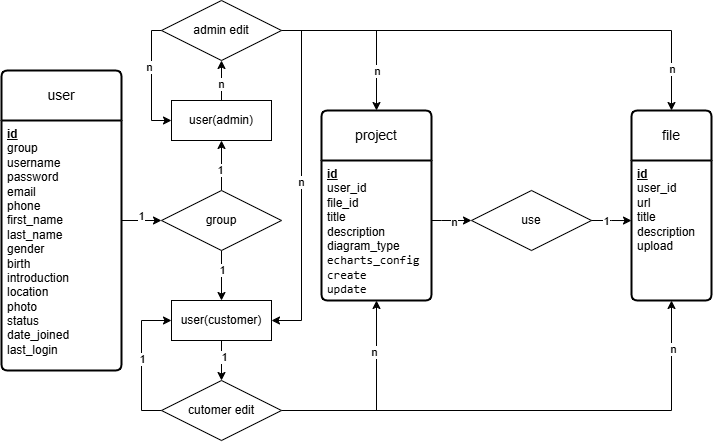

The diagram above was exported from draw.io. Its source (the exported page's mxGraphModel, read from the mxfile embedded in the PNG):
<mxGraphModel dx="1195" dy="615" grid="1" gridSize="10" guides="1" tooltips="1" connect="1" arrows="1" fold="1" page="1" pageScale="1" pageWidth="827" pageHeight="1169" math="0" shadow="0">
  <root>
    <mxCell id="0" />
    <mxCell id="1" parent="0" />
    <mxCell id="ozpLbiX_fu5x1f-NspbY-40" value="user" style="swimlane;childLayout=stackLayout;horizontal=1;startSize=50;horizontalStack=0;rounded=1;fontSize=14;fontStyle=0;strokeWidth=2;resizeParent=0;resizeLast=1;shadow=0;dashed=0;align=center;arcSize=4;whiteSpace=wrap;html=1;" parent="1" vertex="1">
      <mxGeometry x="160" y="610" width="120" height="300" as="geometry" />
    </mxCell>
    <mxCell id="ozpLbiX_fu5x1f-NspbY-41" value="&lt;span style=&quot;font-weight: 700; text-wrap-mode: wrap; text-decoration-line: underline;&quot;&gt;id&lt;/span&gt;&lt;div&gt;&lt;div&gt;&lt;div&gt;&lt;div&gt;&lt;span style=&quot;text-wrap-mode: wrap;&quot;&gt;group&lt;/span&gt;&lt;/div&gt;&lt;/div&gt;&lt;div&gt;&lt;span style=&quot;text-wrap-mode: wrap;&quot;&gt;username&lt;/span&gt;&lt;/div&gt;&lt;div&gt;&lt;span style=&quot;text-wrap-mode: wrap;&quot;&gt;password&lt;/span&gt;&lt;span style=&quot;text-wrap-mode: wrap;&quot;&gt;&lt;/span&gt;&lt;/div&gt;&lt;div&gt;&lt;span style=&quot;text-wrap-mode: wrap;&quot;&gt;email&lt;/span&gt;&lt;span style=&quot;text-wrap-mode: wrap;&quot;&gt;&lt;/span&gt;&lt;/div&gt;&lt;div&gt;&lt;span style=&quot;text-wrap-mode: wrap;&quot;&gt;phone&lt;/span&gt;&lt;span style=&quot;text-wrap-mode: wrap;&quot;&gt;&lt;/span&gt;&lt;/div&gt;&lt;div&gt;&lt;span style=&quot;text-wrap-mode: wrap;&quot;&gt;first_name&lt;/span&gt;&lt;span style=&quot;text-wrap-mode: wrap;&quot;&gt;&lt;/span&gt;&lt;/div&gt;&lt;div&gt;&lt;span style=&quot;text-wrap-mode: wrap;&quot;&gt;last_name&lt;/span&gt;&lt;/div&gt;&lt;div&gt;&lt;span style=&quot;text-wrap-mode: wrap;&quot;&gt;gender&lt;/span&gt;&lt;/div&gt;&lt;div&gt;&lt;span style=&quot;text-wrap-mode: wrap;&quot;&gt;birth&lt;/span&gt;&lt;/div&gt;&lt;div&gt;&lt;span style=&quot;text-wrap-mode: wrap;&quot;&gt;introduction&lt;/span&gt;&lt;/div&gt;&lt;div&gt;&lt;span style=&quot;text-wrap-mode: wrap;&quot;&gt;location&lt;/span&gt;&lt;/div&gt;&lt;div&gt;&lt;span style=&quot;text-wrap-mode: wrap;&quot;&gt;photo&lt;/span&gt;&lt;span style=&quot;text-wrap-mode: wrap;&quot;&gt;&lt;/span&gt;&lt;/div&gt;&lt;div&gt;&lt;span style=&quot;text-wrap-mode: wrap;&quot;&gt;status&lt;/span&gt;&lt;/div&gt;&lt;div&gt;&lt;span style=&quot;background-color: transparent; color: light-dark(rgb(0, 0, 0), rgb(255, 255, 255));&quot;&gt;date_joined&lt;/span&gt;&lt;/div&gt;&lt;div&gt;last_login&amp;nbsp;&lt;/div&gt;&lt;div&gt;&amp;nbsp;&lt;span style=&quot;text-wrap-mode: wrap;&quot;&gt;&lt;/span&gt;&lt;/div&gt;&lt;/div&gt;&lt;/div&gt;" style="align=left;strokeColor=none;fillColor=none;spacingLeft=4;fontSize=12;verticalAlign=top;resizable=0;rotatable=0;part=1;html=1;" parent="ozpLbiX_fu5x1f-NspbY-40" vertex="1">
      <mxGeometry y="50" width="120" height="250" as="geometry" />
    </mxCell>
    <mxCell id="r9TCEUBcotQIVBJyixz0-10" value="project" style="swimlane;childLayout=stackLayout;horizontal=1;startSize=50;horizontalStack=0;rounded=1;fontSize=14;fontStyle=0;strokeWidth=2;resizeParent=0;resizeLast=1;shadow=0;dashed=0;align=center;arcSize=4;whiteSpace=wrap;html=1;" vertex="1" parent="1">
      <mxGeometry x="480" y="650" width="110" height="190" as="geometry" />
    </mxCell>
    <mxCell id="r9TCEUBcotQIVBJyixz0-11" value="&lt;span style=&quot;text-wrap-mode: wrap; text-decoration-line: underline; font-weight: 700;&quot;&gt;id&lt;/span&gt;&lt;div&gt;user_id&lt;/div&gt;&lt;div&gt;file_id&lt;/div&gt;&lt;div&gt;title&lt;/div&gt;&lt;div&gt;description&lt;/div&gt;&lt;div&gt;diagram_type&lt;/div&gt;&lt;div&gt;&lt;code&gt;echarts_config&lt;/code&gt;&lt;/div&gt;&lt;div&gt;&lt;code&gt;create&lt;/code&gt;&lt;/div&gt;&lt;div&gt;&lt;code&gt;update&lt;/code&gt;&lt;/div&gt;" style="align=left;strokeColor=none;fillColor=none;spacingLeft=4;fontSize=12;verticalAlign=top;resizable=0;rotatable=0;part=1;html=1;" vertex="1" parent="r9TCEUBcotQIVBJyixz0-10">
      <mxGeometry y="50" width="110" height="140" as="geometry" />
    </mxCell>
    <mxCell id="r9TCEUBcotQIVBJyixz0-13" value="file" style="swimlane;childLayout=stackLayout;horizontal=1;startSize=50;horizontalStack=0;rounded=1;fontSize=14;fontStyle=0;strokeWidth=2;resizeParent=0;resizeLast=1;shadow=0;dashed=0;align=center;arcSize=4;whiteSpace=wrap;html=1;" vertex="1" parent="1">
      <mxGeometry x="790" y="650" width="80" height="190" as="geometry" />
    </mxCell>
    <mxCell id="r9TCEUBcotQIVBJyixz0-14" value="&lt;span style=&quot;text-wrap-mode: wrap; text-decoration-line: underline; font-weight: 700;&quot;&gt;id&lt;/span&gt;&lt;div&gt;user_id&lt;/div&gt;&lt;div&gt;&lt;span style=&quot;background-color: transparent; color: light-dark(rgb(0, 0, 0), rgb(255, 255, 255));&quot;&gt;url&lt;/span&gt;&lt;/div&gt;&lt;div&gt;&lt;span style=&quot;background-color: transparent; color: light-dark(rgb(0, 0, 0), rgb(255, 255, 255));&quot;&gt;title&lt;/span&gt;&lt;/div&gt;&lt;div&gt;description&lt;/div&gt;&lt;div&gt;&lt;span style=&quot;background-color: transparent; color: light-dark(rgb(0, 0, 0), rgb(255, 255, 255));&quot;&gt;upload&lt;/span&gt;&lt;/div&gt;&lt;div&gt;&lt;br&gt;&lt;/div&gt;" style="align=left;strokeColor=none;fillColor=none;spacingLeft=4;fontSize=12;verticalAlign=top;resizable=0;rotatable=0;part=1;html=1;" vertex="1" parent="r9TCEUBcotQIVBJyixz0-13">
      <mxGeometry y="50" width="80" height="140" as="geometry" />
    </mxCell>
    <mxCell id="r9TCEUBcotQIVBJyixz0-40" value="use" style="shape=rhombus;perimeter=rhombusPerimeter;whiteSpace=wrap;html=1;align=center;" vertex="1" parent="1">
      <mxGeometry x="630" y="730" width="120" height="60" as="geometry" />
    </mxCell>
    <mxCell id="r9TCEUBcotQIVBJyixz0-183" style="edgeStyle=orthogonalEdgeStyle;rounded=0;orthogonalLoop=1;jettySize=auto;html=1;entryX=0.5;entryY=1;entryDx=0;entryDy=0;" edge="1" parent="1" source="r9TCEUBcotQIVBJyixz0-65" target="r9TCEUBcotQIVBJyixz0-11">
      <mxGeometry relative="1" as="geometry" />
    </mxCell>
    <mxCell id="r9TCEUBcotQIVBJyixz0-200" value="n" style="edgeLabel;html=1;align=center;verticalAlign=middle;resizable=0;points=[];" vertex="1" connectable="0" parent="r9TCEUBcotQIVBJyixz0-183">
      <mxGeometry x="0.4928" y="2" relative="1" as="geometry">
        <mxPoint as="offset" />
      </mxGeometry>
    </mxCell>
    <mxCell id="r9TCEUBcotQIVBJyixz0-184" style="edgeStyle=orthogonalEdgeStyle;rounded=0;orthogonalLoop=1;jettySize=auto;html=1;entryX=0.5;entryY=1;entryDx=0;entryDy=0;" edge="1" parent="1" source="r9TCEUBcotQIVBJyixz0-65" target="r9TCEUBcotQIVBJyixz0-14">
      <mxGeometry relative="1" as="geometry" />
    </mxCell>
    <mxCell id="r9TCEUBcotQIVBJyixz0-201" value="n" style="edgeLabel;html=1;align=center;verticalAlign=middle;resizable=0;points=[];" vertex="1" connectable="0" parent="r9TCEUBcotQIVBJyixz0-184">
      <mxGeometry x="0.8051" y="-2" relative="1" as="geometry">
        <mxPoint as="offset" />
      </mxGeometry>
    </mxCell>
    <mxCell id="r9TCEUBcotQIVBJyixz0-186" style="edgeStyle=orthogonalEdgeStyle;rounded=0;orthogonalLoop=1;jettySize=auto;html=1;entryX=0;entryY=0.5;entryDx=0;entryDy=0;" edge="1" parent="1" source="r9TCEUBcotQIVBJyixz0-65" target="r9TCEUBcotQIVBJyixz0-79">
      <mxGeometry relative="1" as="geometry">
        <Array as="points">
          <mxPoint x="300" y="950" />
          <mxPoint x="300" y="860" />
        </Array>
      </mxGeometry>
    </mxCell>
    <mxCell id="r9TCEUBcotQIVBJyixz0-199" value="1" style="edgeLabel;html=1;align=center;verticalAlign=middle;resizable=0;points=[];" vertex="1" connectable="0" parent="r9TCEUBcotQIVBJyixz0-186">
      <mxGeometry x="0.0238" y="-1" relative="1" as="geometry">
        <mxPoint as="offset" />
      </mxGeometry>
    </mxCell>
    <mxCell id="r9TCEUBcotQIVBJyixz0-65" value="cutomer edit" style="shape=rhombus;perimeter=rhombusPerimeter;whiteSpace=wrap;html=1;align=center;" vertex="1" parent="1">
      <mxGeometry x="320" y="920" width="120" height="60" as="geometry" />
    </mxCell>
    <mxCell id="r9TCEUBcotQIVBJyixz0-179" style="edgeStyle=orthogonalEdgeStyle;rounded=0;orthogonalLoop=1;jettySize=auto;html=1;entryX=0.5;entryY=1;entryDx=0;entryDy=0;" edge="1" parent="1" source="r9TCEUBcotQIVBJyixz0-77" target="r9TCEUBcotQIVBJyixz0-100">
      <mxGeometry relative="1" as="geometry" />
    </mxCell>
    <mxCell id="r9TCEUBcotQIVBJyixz0-209" value="n" style="edgeLabel;html=1;align=center;verticalAlign=middle;resizable=0;points=[];" vertex="1" connectable="0" parent="r9TCEUBcotQIVBJyixz0-179">
      <mxGeometry x="-0.1667" relative="1" as="geometry">
        <mxPoint as="offset" />
      </mxGeometry>
    </mxCell>
    <mxCell id="r9TCEUBcotQIVBJyixz0-77" value="user(admin)" style="whiteSpace=wrap;html=1;align=center;" vertex="1" parent="1">
      <mxGeometry x="330" y="640" width="100" height="40" as="geometry" />
    </mxCell>
    <mxCell id="r9TCEUBcotQIVBJyixz0-182" style="edgeStyle=orthogonalEdgeStyle;rounded=0;orthogonalLoop=1;jettySize=auto;html=1;entryX=0.5;entryY=0;entryDx=0;entryDy=0;" edge="1" parent="1" source="r9TCEUBcotQIVBJyixz0-79" target="r9TCEUBcotQIVBJyixz0-65">
      <mxGeometry relative="1" as="geometry" />
    </mxCell>
    <mxCell id="r9TCEUBcotQIVBJyixz0-198" value="1" style="edgeLabel;html=1;align=center;verticalAlign=middle;resizable=0;points=[];" vertex="1" connectable="0" parent="r9TCEUBcotQIVBJyixz0-182">
      <mxGeometry x="-0.1667" y="3" relative="1" as="geometry">
        <mxPoint as="offset" />
      </mxGeometry>
    </mxCell>
    <mxCell id="r9TCEUBcotQIVBJyixz0-79" value="user(customer)" style="whiteSpace=wrap;html=1;align=center;" vertex="1" parent="1">
      <mxGeometry x="330" y="840" width="100" height="40" as="geometry" />
    </mxCell>
    <mxCell id="r9TCEUBcotQIVBJyixz0-180" style="edgeStyle=orthogonalEdgeStyle;rounded=0;orthogonalLoop=1;jettySize=auto;html=1;entryX=0.5;entryY=0;entryDx=0;entryDy=0;" edge="1" parent="1" source="r9TCEUBcotQIVBJyixz0-100" target="r9TCEUBcotQIVBJyixz0-10">
      <mxGeometry relative="1" as="geometry" />
    </mxCell>
    <mxCell id="r9TCEUBcotQIVBJyixz0-190" value="n" style="edgeLabel;html=1;align=center;verticalAlign=middle;resizable=0;points=[];" vertex="1" connectable="0" parent="r9TCEUBcotQIVBJyixz0-180">
      <mxGeometry x="0.55" y="1" relative="1" as="geometry">
        <mxPoint as="offset" />
      </mxGeometry>
    </mxCell>
    <mxCell id="r9TCEUBcotQIVBJyixz0-181" style="edgeStyle=orthogonalEdgeStyle;rounded=0;orthogonalLoop=1;jettySize=auto;html=1;entryX=0.5;entryY=0;entryDx=0;entryDy=0;" edge="1" parent="1" source="r9TCEUBcotQIVBJyixz0-100" target="r9TCEUBcotQIVBJyixz0-13">
      <mxGeometry relative="1" as="geometry" />
    </mxCell>
    <mxCell id="r9TCEUBcotQIVBJyixz0-191" value="n" style="edgeLabel;html=1;align=center;verticalAlign=middle;resizable=0;points=[];" vertex="1" connectable="0" parent="r9TCEUBcotQIVBJyixz0-181">
      <mxGeometry x="0.8214" y="1" relative="1" as="geometry">
        <mxPoint as="offset" />
      </mxGeometry>
    </mxCell>
    <mxCell id="r9TCEUBcotQIVBJyixz0-185" style="edgeStyle=orthogonalEdgeStyle;rounded=0;orthogonalLoop=1;jettySize=auto;html=1;entryX=0;entryY=0.5;entryDx=0;entryDy=0;" edge="1" parent="1" source="r9TCEUBcotQIVBJyixz0-100" target="r9TCEUBcotQIVBJyixz0-77">
      <mxGeometry relative="1" as="geometry">
        <Array as="points">
          <mxPoint x="310" y="570" />
          <mxPoint x="310" y="660" />
        </Array>
      </mxGeometry>
    </mxCell>
    <mxCell id="r9TCEUBcotQIVBJyixz0-189" value="n" style="edgeLabel;html=1;align=center;verticalAlign=middle;resizable=0;points=[];" vertex="1" connectable="0" parent="r9TCEUBcotQIVBJyixz0-185">
      <mxGeometry x="-0.2222" y="-2" relative="1" as="geometry">
        <mxPoint as="offset" />
      </mxGeometry>
    </mxCell>
    <mxCell id="r9TCEUBcotQIVBJyixz0-187" style="edgeStyle=orthogonalEdgeStyle;rounded=0;orthogonalLoop=1;jettySize=auto;html=1;entryX=1;entryY=0.5;entryDx=0;entryDy=0;" edge="1" parent="1" source="r9TCEUBcotQIVBJyixz0-100" target="r9TCEUBcotQIVBJyixz0-79">
      <mxGeometry relative="1" as="geometry">
        <Array as="points">
          <mxPoint x="460" y="570" />
          <mxPoint x="460" y="860" />
        </Array>
      </mxGeometry>
    </mxCell>
    <mxCell id="r9TCEUBcotQIVBJyixz0-197" value="n" style="edgeLabel;html=1;align=center;verticalAlign=middle;resizable=0;points=[];" vertex="1" connectable="0" parent="r9TCEUBcotQIVBJyixz0-187">
      <mxGeometry x="0.0098" relative="1" as="geometry">
        <mxPoint as="offset" />
      </mxGeometry>
    </mxCell>
    <mxCell id="r9TCEUBcotQIVBJyixz0-100" value="admin edit" style="shape=rhombus;perimeter=rhombusPerimeter;whiteSpace=wrap;html=1;align=center;" vertex="1" parent="1">
      <mxGeometry x="320" y="540" width="120" height="60" as="geometry" />
    </mxCell>
    <mxCell id="r9TCEUBcotQIVBJyixz0-168" style="edgeStyle=orthogonalEdgeStyle;rounded=0;orthogonalLoop=1;jettySize=auto;html=1;entryX=0.5;entryY=1;entryDx=0;entryDy=0;" edge="1" parent="1" source="r9TCEUBcotQIVBJyixz0-85" target="r9TCEUBcotQIVBJyixz0-77">
      <mxGeometry relative="1" as="geometry" />
    </mxCell>
    <mxCell id="r9TCEUBcotQIVBJyixz0-171" value="1" style="edgeLabel;html=1;align=center;verticalAlign=middle;resizable=0;points=[];" vertex="1" connectable="0" parent="r9TCEUBcotQIVBJyixz0-168">
      <mxGeometry x="-0.16" y="1" relative="1" as="geometry">
        <mxPoint as="offset" />
      </mxGeometry>
    </mxCell>
    <mxCell id="r9TCEUBcotQIVBJyixz0-169" style="edgeStyle=orthogonalEdgeStyle;rounded=0;orthogonalLoop=1;jettySize=auto;html=1;entryX=0.5;entryY=0;entryDx=0;entryDy=0;" edge="1" parent="1" source="r9TCEUBcotQIVBJyixz0-85" target="r9TCEUBcotQIVBJyixz0-79">
      <mxGeometry relative="1" as="geometry" />
    </mxCell>
    <mxCell id="r9TCEUBcotQIVBJyixz0-172" value="1" style="edgeLabel;html=1;align=center;verticalAlign=middle;resizable=0;points=[];" vertex="1" connectable="0" parent="r9TCEUBcotQIVBJyixz0-169">
      <mxGeometry x="-0.24" y="1" relative="1" as="geometry">
        <mxPoint as="offset" />
      </mxGeometry>
    </mxCell>
    <mxCell id="r9TCEUBcotQIVBJyixz0-85" value="group" style="shape=rhombus;perimeter=rhombusPerimeter;whiteSpace=wrap;html=1;align=center;" vertex="1" parent="1">
      <mxGeometry x="320" y="730" width="120" height="60" as="geometry" />
    </mxCell>
    <mxCell id="r9TCEUBcotQIVBJyixz0-167" style="edgeStyle=orthogonalEdgeStyle;rounded=0;orthogonalLoop=1;jettySize=auto;html=1;entryX=0;entryY=0.5;entryDx=0;entryDy=0;" edge="1" parent="1" source="ozpLbiX_fu5x1f-NspbY-41" target="r9TCEUBcotQIVBJyixz0-85">
      <mxGeometry relative="1" as="geometry">
        <Array as="points">
          <mxPoint x="280" y="760" />
          <mxPoint x="280" y="760" />
        </Array>
      </mxGeometry>
    </mxCell>
    <mxCell id="r9TCEUBcotQIVBJyixz0-170" value="1" style="edgeLabel;html=1;align=center;verticalAlign=middle;resizable=0;points=[];" vertex="1" connectable="0" parent="r9TCEUBcotQIVBJyixz0-167">
      <mxGeometry y="4" relative="1" as="geometry">
        <mxPoint as="offset" />
      </mxGeometry>
    </mxCell>
    <mxCell id="r9TCEUBcotQIVBJyixz0-202" style="edgeStyle=orthogonalEdgeStyle;rounded=0;orthogonalLoop=1;jettySize=auto;html=1;entryX=0;entryY=0.5;entryDx=0;entryDy=0;" edge="1" parent="1" source="r9TCEUBcotQIVBJyixz0-11" target="r9TCEUBcotQIVBJyixz0-40">
      <mxGeometry relative="1" as="geometry">
        <Array as="points">
          <mxPoint x="600" y="760" />
          <mxPoint x="600" y="760" />
        </Array>
      </mxGeometry>
    </mxCell>
    <mxCell id="r9TCEUBcotQIVBJyixz0-204" value="n" style="edgeLabel;html=1;align=center;verticalAlign=middle;resizable=0;points=[];" vertex="1" connectable="0" parent="r9TCEUBcotQIVBJyixz0-202">
      <mxGeometry x="0.1333" y="-2" relative="1" as="geometry">
        <mxPoint as="offset" />
      </mxGeometry>
    </mxCell>
    <mxCell id="r9TCEUBcotQIVBJyixz0-203" style="edgeStyle=orthogonalEdgeStyle;rounded=0;orthogonalLoop=1;jettySize=auto;html=1;entryX=0;entryY=0.429;entryDx=0;entryDy=0;entryPerimeter=0;" edge="1" parent="1" source="r9TCEUBcotQIVBJyixz0-40" target="r9TCEUBcotQIVBJyixz0-14">
      <mxGeometry relative="1" as="geometry" />
    </mxCell>
    <mxCell id="r9TCEUBcotQIVBJyixz0-205" value="1" style="edgeLabel;html=1;align=center;verticalAlign=middle;resizable=0;points=[];" vertex="1" connectable="0" parent="r9TCEUBcotQIVBJyixz0-203">
      <mxGeometry x="-0.2516" y="-1" relative="1" as="geometry">
        <mxPoint as="offset" />
      </mxGeometry>
    </mxCell>
  </root>
</mxGraphModel>